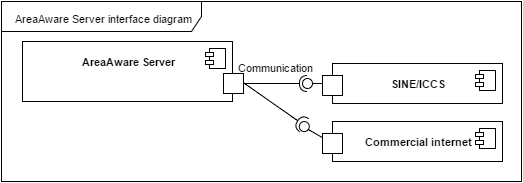

The diagram above was exported from draw.io. Its source (the exported page's mxGraphModel, read from the mxfile embedded in the PNG):
<mxGraphModel dx="1434" dy="760" grid="1" gridSize="10" guides="1" tooltips="1" connect="1" arrows="1" fold="1" page="1" pageScale="1" pageWidth="826" pageHeight="1169" background="#ffffff" math="0">
  <root>
    <mxCell id="0" />
    <mxCell id="1" parent="0" />
    <mxCell id="7f92d5a383434b9e-1" value="" style="shape=lollipop;direction=south;html=1;shadow=0;fillColor=#FFFFFF;gradientColor=none;fontSize=11;rotation=180;" vertex="1" parent="1">
      <mxGeometry x="381" y="287" width="30" height="10" as="geometry" />
    </mxCell>
    <mxCell id="7f92d5a383434b9e-2" value="" style="shape=lollipop;direction=south;html=1;shadow=0;fillColor=#FFFFFF;gradientColor=none;fontSize=11;rotation=-150;" vertex="1" parent="1">
      <mxGeometry x="375" y="337" width="41" height="12" as="geometry" />
    </mxCell>
    <mxCell id="7f92d5a383434b9e-4" value="&lt;div&gt;&lt;b&gt;&lt;br&gt;&lt;/b&gt;&lt;/div&gt;&lt;b&gt;AreaAware Server&lt;/b&gt;&lt;br&gt;" style="overflow=fill;html=1;shadow=0;fillColor=#FFFFFF;gradientColor=none;fontSize=11;" vertex="1" parent="1">
      <mxGeometry x="101" y="250" width="210" height="60" as="geometry" />
    </mxCell>
    <mxCell id="7f92d5a383434b9e-5" value="" style="shape=component;jettyWidth=8;jettyHeight=4;" vertex="1" parent="7f92d5a383434b9e-4">
      <mxGeometry x="1" width="20" height="20" relative="1" as="geometry">
        <mxPoint x="-27" y="7" as="offset" />
      </mxGeometry>
    </mxCell>
    <mxCell id="7f92d5a383434b9e-6" value="&lt;div&gt;&lt;br&gt;&lt;/div&gt;&lt;div&gt;&lt;b&gt;SINE/ICCS&lt;/b&gt;&lt;/div&gt;" style="overflow=fill;html=1;shadow=0;fillColor=#FFFFFF;gradientColor=none;fontSize=11;" vertex="1" parent="1">
      <mxGeometry x="411" y="272" width="170" height="40" as="geometry" />
    </mxCell>
    <mxCell id="7f92d5a383434b9e-7" value="" style="shape=component;jettyWidth=8;jettyHeight=4;" vertex="1" parent="7f92d5a383434b9e-6">
      <mxGeometry x="1" width="20" height="20" relative="1" as="geometry">
        <mxPoint x="-27" y="7" as="offset" />
      </mxGeometry>
    </mxCell>
    <mxCell id="7f92d5a383434b9e-8" value="" style="whiteSpace=wrap;html=1;shadow=0;fillColor=#FFFFFF;gradientColor=none;fontSize=11;" vertex="1" parent="7f92d5a383434b9e-6">
      <mxGeometry x="-10" y="12" width="20" height="20" as="geometry" />
    </mxCell>
    <mxCell id="7f92d5a383434b9e-9" value="" style="shape=requires;direction=north;html=1;shadow=0;fillColor=#FFFFFF;gradientColor=none;fontSize=11;rotation=180;" vertex="1" parent="1">
      <mxGeometry x="311" y="282" width="80" height="20" as="geometry" />
    </mxCell>
    <mxCell id="7f92d5a383434b9e-10" value="Communication" style="text;html=1;resizable=0;points=[];autosize=1;align=left;verticalAlign=top;spacingTop=-4;fontSize=11;" vertex="1" parent="1">
      <mxGeometry x="314" y="267" width="90" height="10" as="geometry" />
    </mxCell>
    <mxCell id="7f92d5a383434b9e-11" value="" style="whiteSpace=wrap;html=1;shadow=0;fillColor=#FFFFFF;gradientColor=none;fontSize=11;" vertex="1" parent="1">
      <mxGeometry x="302" y="282" width="20" height="20" as="geometry" />
    </mxCell>
    <mxCell id="7f92d5a383434b9e-12" value="&lt;div&gt;&lt;b&gt;&lt;br&gt;&lt;/b&gt;&lt;/div&gt;&lt;b&gt;Commercial internet&lt;/b&gt;&lt;br&gt;" style="overflow=fill;html=1;shadow=0;fillColor=#FFFFFF;gradientColor=none;fontSize=11;" vertex="1" parent="1">
      <mxGeometry x="411" y="330" width="170" height="40" as="geometry" />
    </mxCell>
    <mxCell id="7f92d5a383434b9e-13" value="" style="shape=component;jettyWidth=8;jettyHeight=4;" vertex="1" parent="7f92d5a383434b9e-12">
      <mxGeometry x="1" width="20" height="20" relative="1" as="geometry">
        <mxPoint x="-27" y="7" as="offset" />
      </mxGeometry>
    </mxCell>
    <mxCell id="7f92d5a383434b9e-14" value="" style="whiteSpace=wrap;html=1;shadow=0;fillColor=#FFFFFF;gradientColor=none;fontSize=11;" vertex="1" parent="7f92d5a383434b9e-12">
      <mxGeometry x="-10" y="12" width="20" height="20" as="geometry" />
    </mxCell>
    <mxCell id="7f92d5a383434b9e-15" value="" style="shape=requires;direction=north;html=1;shadow=0;fillColor=#FFFFFF;gradientColor=none;fontSize=11;rotation=-145;" vertex="1" parent="1">
      <mxGeometry x="315" y="304" width="79" height="20" as="geometry" />
    </mxCell>
    <mxCell id="7f92d5a383434b9e-16" style="edgeStyle=orthogonalEdgeStyle;rounded=0;html=1;exitX=0.5;exitY=0;exitPerimeter=0;entryX=0.5;entryY=0;entryPerimeter=0;endArrow=block;endFill=1;jettySize=auto;orthogonalLoop=1;fontSize=11;" edge="1" source="7f92d5a383434b9e-2" target="7f92d5a383434b9e-2" parent="1">
      <mxGeometry x="378" y="333" as="geometry" />
    </mxCell>
    <mxCell id="7f92d5a383434b9e-17" style="edgeStyle=orthogonalEdgeStyle;rounded=0;html=1;exitX=0.5;exitY=0;exitPerimeter=0;entryX=0.5;entryY=0;entryPerimeter=0;endArrow=block;endFill=1;jettySize=auto;orthogonalLoop=1;fontSize=11;" edge="1" source="7f92d5a383434b9e-2" target="7f92d5a383434b9e-2" parent="1">
      <mxGeometry x="378" y="333" as="geometry" />
    </mxCell>
    <mxCell id="7f92d5a383434b9e-37" value="AreaAware Server interface diagram" style="shape=umlFrame;whiteSpace=wrap;html=1;shadow=0;fillColor=#FFFFFF;gradientColor=none;fontSize=11;width=200;height=30;" vertex="1" parent="1">
      <mxGeometry x="80" y="210" width="520" height="180" as="geometry" />
    </mxCell>
  </root>
</mxGraphModel>